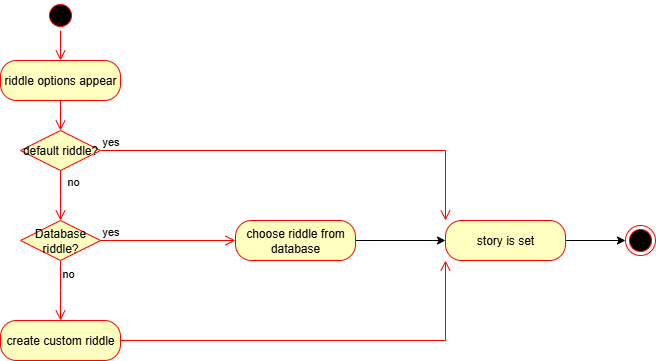

The diagram above was exported from draw.io. Its source (the exported page's mxGraphModel, read from the mxfile embedded in the PNG):
<mxGraphModel dx="1042" dy="527" grid="1" gridSize="10" guides="1" tooltips="1" connect="1" arrows="1" fold="1" page="1" pageScale="1" pageWidth="827" pageHeight="1169" background="light-dark(#FFFFFF,#FFFFFF)" math="0" shadow="0">
  <root>
    <mxCell id="0" />
    <mxCell id="1" parent="0" />
    <mxCell id="C1mNtlrP5ckIC8-i1oWJ-1" value="" style="ellipse;html=1;shape=startState;fillColor=#000000;strokeColor=#ff0000;" vertex="1" parent="1">
      <mxGeometry x="200" width="30" height="30" as="geometry" />
    </mxCell>
    <mxCell id="C1mNtlrP5ckIC8-i1oWJ-2" value="default riddle?" style="rhombus;whiteSpace=wrap;html=1;fontColor=#000000;fillColor=#ffffc0;strokeColor=#ff0000;" vertex="1" parent="1">
      <mxGeometry x="175" y="130" width="80" height="40" as="geometry" />
    </mxCell>
    <mxCell id="C1mNtlrP5ckIC8-i1oWJ-3" value="yes" style="edgeStyle=orthogonalEdgeStyle;html=1;align=left;verticalAlign=bottom;endArrow=open;endSize=8;strokeColor=#ff0000;rounded=0;entryX=0;entryY=0;entryDx=0;entryDy=0;" edge="1" parent="1" source="C1mNtlrP5ckIC8-i1oWJ-2" target="C1mNtlrP5ckIC8-i1oWJ-11">
      <mxGeometry x="-1" relative="1" as="geometry">
        <mxPoint x="420" y="150" as="targetPoint" />
      </mxGeometry>
    </mxCell>
    <mxCell id="C1mNtlrP5ckIC8-i1oWJ-4" value="no" style="edgeStyle=orthogonalEdgeStyle;html=1;align=left;verticalAlign=bottom;endArrow=open;endSize=8;strokeColor=#ff0000;rounded=0;exitX=0.5;exitY=1;exitDx=0;exitDy=0;" edge="1" parent="1" source="C1mNtlrP5ckIC8-i1oWJ-2">
      <mxGeometry x="-0.208" y="5" relative="1" as="geometry">
        <mxPoint x="215" y="220" as="targetPoint" />
        <mxPoint x="265" y="160" as="sourcePoint" />
        <mxPoint as="offset" />
      </mxGeometry>
    </mxCell>
    <mxCell id="C1mNtlrP5ckIC8-i1oWJ-5" value="Database riddle?" style="rhombus;whiteSpace=wrap;html=1;fontColor=#000000;fillColor=#ffffc0;strokeColor=#ff0000;" vertex="1" parent="1">
      <mxGeometry x="175" y="220" width="80" height="40" as="geometry" />
    </mxCell>
    <mxCell id="C1mNtlrP5ckIC8-i1oWJ-6" value="yes" style="edgeStyle=orthogonalEdgeStyle;html=1;align=left;verticalAlign=bottom;endArrow=open;endSize=8;strokeColor=#ff0000;rounded=0;entryX=0;entryY=0.25;entryDx=0;entryDy=0;" edge="1" parent="1" source="C1mNtlrP5ckIC8-i1oWJ-5">
      <mxGeometry x="-1" relative="1" as="geometry">
        <mxPoint x="390" y="240" as="targetPoint" />
        <mxPoint as="offset" />
      </mxGeometry>
    </mxCell>
    <mxCell id="C1mNtlrP5ckIC8-i1oWJ-7" value="no" style="edgeStyle=orthogonalEdgeStyle;html=1;align=left;verticalAlign=top;endArrow=open;endSize=8;strokeColor=#ff0000;rounded=0;" edge="1" parent="1" source="C1mNtlrP5ckIC8-i1oWJ-5">
      <mxGeometry x="-1" relative="1" as="geometry">
        <mxPoint x="215" y="320" as="targetPoint" />
        <mxPoint as="offset" />
      </mxGeometry>
    </mxCell>
    <mxCell id="C1mNtlrP5ckIC8-i1oWJ-8" value="create custom riddle" style="rounded=1;whiteSpace=wrap;html=1;arcSize=40;fontColor=#000000;fillColor=#ffffc0;strokeColor=#ff0000;" vertex="1" parent="1">
      <mxGeometry x="155" y="320" width="120" height="40" as="geometry" />
    </mxCell>
    <mxCell id="C1mNtlrP5ckIC8-i1oWJ-9" value="" style="edgeStyle=orthogonalEdgeStyle;html=1;verticalAlign=bottom;endArrow=open;endSize=8;strokeColor=#ff0000;rounded=0;entryX=0;entryY=1;entryDx=0;entryDy=0;" edge="1" parent="1" source="C1mNtlrP5ckIC8-i1oWJ-8" target="C1mNtlrP5ckIC8-i1oWJ-11">
      <mxGeometry relative="1" as="geometry">
        <mxPoint x="450" y="340" as="targetPoint" />
      </mxGeometry>
    </mxCell>
    <mxCell id="C1mNtlrP5ckIC8-i1oWJ-10" value="" style="edgeStyle=orthogonalEdgeStyle;rounded=0;orthogonalLoop=1;jettySize=auto;html=1;" edge="1" parent="1" source="C1mNtlrP5ckIC8-i1oWJ-11" target="C1mNtlrP5ckIC8-i1oWJ-17">
      <mxGeometry relative="1" as="geometry" />
    </mxCell>
    <mxCell id="C1mNtlrP5ckIC8-i1oWJ-11" value="story is set" style="rounded=1;whiteSpace=wrap;html=1;arcSize=40;fontColor=#000000;fillColor=#ffffc0;strokeColor=#ff0000;" vertex="1" parent="1">
      <mxGeometry x="600" y="220" width="120" height="40" as="geometry" />
    </mxCell>
    <mxCell id="C1mNtlrP5ckIC8-i1oWJ-12" value="riddle options appear" style="rounded=1;whiteSpace=wrap;html=1;arcSize=40;fontColor=#000000;fillColor=#ffffc0;strokeColor=#ff0000;" vertex="1" parent="1">
      <mxGeometry x="155" y="60" width="120" height="40" as="geometry" />
    </mxCell>
    <mxCell id="C1mNtlrP5ckIC8-i1oWJ-13" value="" style="edgeStyle=orthogonalEdgeStyle;html=1;align=left;verticalAlign=bottom;endArrow=open;endSize=8;strokeColor=#ff0000;rounded=0;exitX=0.5;exitY=1;exitDx=0;exitDy=0;entryX=0.5;entryY=0;entryDx=0;entryDy=0;" edge="1" parent="1" source="C1mNtlrP5ckIC8-i1oWJ-12" target="C1mNtlrP5ckIC8-i1oWJ-2">
      <mxGeometry x="-0.2099" y="5" relative="1" as="geometry">
        <mxPoint x="225" y="230" as="targetPoint" />
        <mxPoint x="225" y="180" as="sourcePoint" />
        <mxPoint as="offset" />
      </mxGeometry>
    </mxCell>
    <mxCell id="C1mNtlrP5ckIC8-i1oWJ-14" value="" style="edgeStyle=orthogonalEdgeStyle;html=1;align=left;verticalAlign=bottom;endArrow=open;endSize=8;strokeColor=#ff0000;rounded=0;exitX=0.5;exitY=1;exitDx=0;exitDy=0;entryX=0.5;entryY=0;entryDx=0;entryDy=0;" edge="1" parent="1" source="C1mNtlrP5ckIC8-i1oWJ-1" target="C1mNtlrP5ckIC8-i1oWJ-12">
      <mxGeometry x="-0.3333" y="5" relative="1" as="geometry">
        <mxPoint x="235" y="240" as="targetPoint" />
        <mxPoint x="235" y="190" as="sourcePoint" />
        <mxPoint as="offset" />
      </mxGeometry>
    </mxCell>
    <mxCell id="C1mNtlrP5ckIC8-i1oWJ-15" value="" style="edgeStyle=orthogonalEdgeStyle;rounded=0;orthogonalLoop=1;jettySize=auto;html=1;" edge="1" parent="1" source="C1mNtlrP5ckIC8-i1oWJ-16" target="C1mNtlrP5ckIC8-i1oWJ-11">
      <mxGeometry relative="1" as="geometry" />
    </mxCell>
    <mxCell id="C1mNtlrP5ckIC8-i1oWJ-16" value="choose riddle from database" style="rounded=1;whiteSpace=wrap;html=1;arcSize=40;fontColor=#000000;fillColor=#ffffc0;strokeColor=#ff0000;" vertex="1" parent="1">
      <mxGeometry x="390" y="220" width="120" height="40" as="geometry" />
    </mxCell>
    <mxCell id="C1mNtlrP5ckIC8-i1oWJ-17" value="" style="ellipse;html=1;shape=endState;fillColor=#000000;strokeColor=#ff0000;" vertex="1" parent="1">
      <mxGeometry x="780" y="225" width="30" height="30" as="geometry" />
    </mxCell>
  </root>
</mxGraphModel>